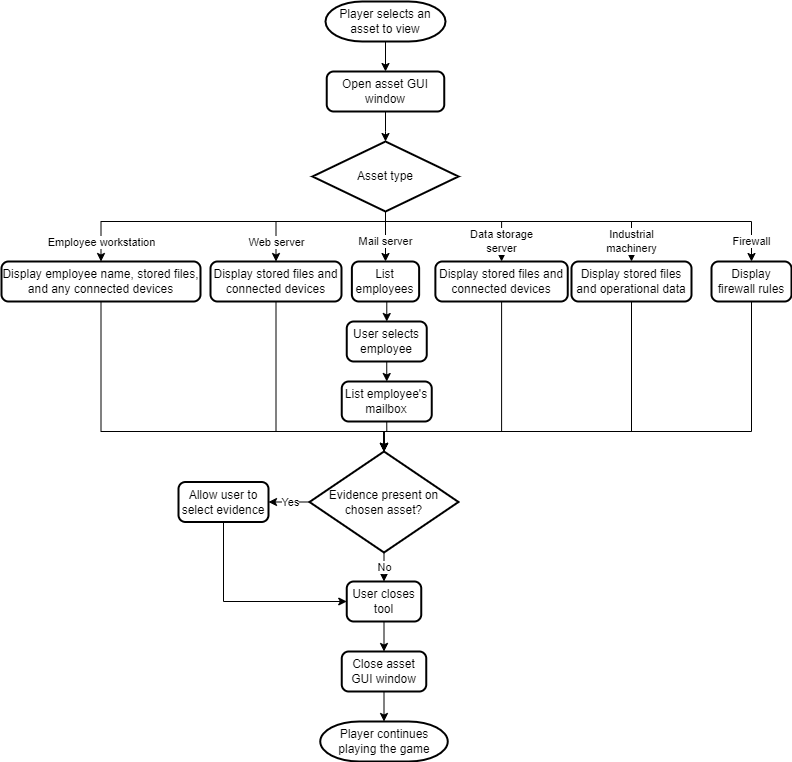

The diagram above was exported from draw.io. Its source (the exported page's mxGraphModel, read from the mxfile embedded in the PNG):
<mxGraphModel dx="1393" dy="766" grid="1" gridSize="10" guides="1" tooltips="1" connect="1" arrows="1" fold="1" page="1" pageScale="1" pageWidth="827" pageHeight="1169" math="0" shadow="0">
  <root>
    <mxCell id="WIyWlLk6GJQsqaUBKTNV-0" />
    <mxCell id="WIyWlLk6GJQsqaUBKTNV-1" parent="WIyWlLk6GJQsqaUBKTNV-0" />
    <mxCell id="xvh1IbvyeFLGpiJa8utu-2" style="edgeStyle=orthogonalEdgeStyle;rounded=0;orthogonalLoop=1;jettySize=auto;html=1;exitX=0.5;exitY=1;exitDx=0;exitDy=0;exitPerimeter=0;entryX=0.5;entryY=0;entryDx=0;entryDy=0;" parent="WIyWlLk6GJQsqaUBKTNV-1" source="xvh1IbvyeFLGpiJa8utu-0" target="xvh1IbvyeFLGpiJa8utu-1" edge="1">
      <mxGeometry relative="1" as="geometry" />
    </mxCell>
    <mxCell id="xvh1IbvyeFLGpiJa8utu-0" value="Player selects an asset to view" style="strokeWidth=2;html=1;shape=mxgraph.flowchart.terminator;whiteSpace=wrap;" parent="WIyWlLk6GJQsqaUBKTNV-1" vertex="1">
      <mxGeometry x="354" y="40" width="120" height="40" as="geometry" />
    </mxCell>
    <mxCell id="xvh1IbvyeFLGpiJa8utu-6" style="edgeStyle=orthogonalEdgeStyle;rounded=0;orthogonalLoop=1;jettySize=auto;html=1;" parent="WIyWlLk6GJQsqaUBKTNV-1" source="xvh1IbvyeFLGpiJa8utu-1" edge="1">
      <mxGeometry relative="1" as="geometry">
        <mxPoint x="414" y="180" as="targetPoint" />
      </mxGeometry>
    </mxCell>
    <mxCell id="xvh1IbvyeFLGpiJa8utu-1" value="Open asset GUI window" style="rounded=1;whiteSpace=wrap;html=1;absoluteArcSize=1;arcSize=14;strokeWidth=2;" parent="WIyWlLk6GJQsqaUBKTNV-1" vertex="1">
      <mxGeometry x="355.24" y="110" width="117.51" height="40" as="geometry" />
    </mxCell>
    <mxCell id="xvh1IbvyeFLGpiJa8utu-13" value="Web server" style="edgeStyle=orthogonalEdgeStyle;rounded=0;orthogonalLoop=1;jettySize=auto;html=1;exitX=0.5;exitY=1;exitDx=0;exitDy=0;exitPerimeter=0;entryX=0.5;entryY=0;entryDx=0;entryDy=0;" parent="WIyWlLk6GJQsqaUBKTNV-1" source="xvh1IbvyeFLGpiJa8utu-7" target="xvh1IbvyeFLGpiJa8utu-12" edge="1">
      <mxGeometry x="0.7492" relative="1" as="geometry">
        <mxPoint y="1" as="offset" />
        <Array as="points">
          <mxPoint x="414" y="260" />
          <mxPoint x="305" y="260" />
        </Array>
      </mxGeometry>
    </mxCell>
    <mxCell id="xvh1IbvyeFLGpiJa8utu-25" value="Industrial&lt;br&gt;machinery" style="edgeStyle=orthogonalEdgeStyle;rounded=0;orthogonalLoop=1;jettySize=auto;html=1;exitX=0.5;exitY=1;exitDx=0;exitDy=0;exitPerimeter=0;entryX=0.5;entryY=0;entryDx=0;entryDy=0;" parent="WIyWlLk6GJQsqaUBKTNV-1" source="xvh1IbvyeFLGpiJa8utu-7" target="xvh1IbvyeFLGpiJa8utu-24" edge="1">
      <mxGeometry x="0.8649" relative="1" as="geometry">
        <mxPoint as="offset" />
        <Array as="points">
          <mxPoint x="414" y="260" />
          <mxPoint x="660" y="260" />
        </Array>
      </mxGeometry>
    </mxCell>
    <mxCell id="xvh1IbvyeFLGpiJa8utu-27" value="Employee workstation" style="edgeStyle=orthogonalEdgeStyle;rounded=0;orthogonalLoop=1;jettySize=auto;html=1;exitX=0.5;exitY=1;exitDx=0;exitDy=0;exitPerimeter=0;entryX=0.5;entryY=0;entryDx=0;entryDy=0;" parent="WIyWlLk6GJQsqaUBKTNV-1" source="xvh1IbvyeFLGpiJa8utu-7" target="xvh1IbvyeFLGpiJa8utu-8" edge="1">
      <mxGeometry x="0.8804" relative="1" as="geometry">
        <mxPoint y="1" as="offset" />
        <Array as="points">
          <mxPoint x="414" y="260" />
          <mxPoint x="129" y="260" />
        </Array>
        <mxPoint x="120" y="240" as="targetPoint" />
      </mxGeometry>
    </mxCell>
    <mxCell id="xvh1IbvyeFLGpiJa8utu-30" value="Firewall" style="edgeStyle=orthogonalEdgeStyle;rounded=0;orthogonalLoop=1;jettySize=auto;html=1;exitX=0.5;exitY=1;exitDx=0;exitDy=0;exitPerimeter=0;entryX=0.5;entryY=0;entryDx=0;entryDy=0;" parent="WIyWlLk6GJQsqaUBKTNV-1" source="xvh1IbvyeFLGpiJa8utu-7" target="xvh1IbvyeFLGpiJa8utu-29" edge="1">
      <mxGeometry x="0.9038" relative="1" as="geometry">
        <mxPoint as="offset" />
        <Array as="points">
          <mxPoint x="414" y="260" />
          <mxPoint x="780" y="260" />
        </Array>
      </mxGeometry>
    </mxCell>
    <mxCell id="xvh1IbvyeFLGpiJa8utu-32" value="Data storage&lt;br&gt;server" style="edgeStyle=orthogonalEdgeStyle;rounded=0;orthogonalLoop=1;jettySize=auto;html=1;exitX=0.5;exitY=1;exitDx=0;exitDy=0;exitPerimeter=0;entryX=0.5;entryY=0;entryDx=0;entryDy=0;" parent="WIyWlLk6GJQsqaUBKTNV-1" source="xvh1IbvyeFLGpiJa8utu-7" target="xvh1IbvyeFLGpiJa8utu-22" edge="1">
      <mxGeometry x="0.7592" relative="1" as="geometry">
        <mxPoint as="offset" />
        <Array as="points">
          <mxPoint x="414" y="260" />
          <mxPoint x="530" y="260" />
        </Array>
      </mxGeometry>
    </mxCell>
    <mxCell id="WGiI-PMBvb9qcAnZuSAg-1" value="Mail server" style="edgeStyle=orthogonalEdgeStyle;rounded=0;orthogonalLoop=1;jettySize=auto;html=1;exitX=0.5;exitY=1;exitDx=0;exitDy=0;exitPerimeter=0;entryX=0.5;entryY=0;entryDx=0;entryDy=0;" parent="WIyWlLk6GJQsqaUBKTNV-1" source="xvh1IbvyeFLGpiJa8utu-7" target="xvh1IbvyeFLGpiJa8utu-14" edge="1">
      <mxGeometry x="0.2" relative="1" as="geometry">
        <mxPoint as="offset" />
      </mxGeometry>
    </mxCell>
    <mxCell id="xvh1IbvyeFLGpiJa8utu-7" value="Asset type" style="strokeWidth=2;html=1;shape=mxgraph.flowchart.decision;whiteSpace=wrap;" parent="WIyWlLk6GJQsqaUBKTNV-1" vertex="1">
      <mxGeometry x="341" y="180" width="146" height="70" as="geometry" />
    </mxCell>
    <mxCell id="xvh1IbvyeFLGpiJa8utu-57" style="edgeStyle=orthogonalEdgeStyle;rounded=0;orthogonalLoop=1;jettySize=auto;html=1;entryX=0.5;entryY=0;entryDx=0;entryDy=0;entryPerimeter=0;exitX=0.5;exitY=1;exitDx=0;exitDy=0;" parent="WIyWlLk6GJQsqaUBKTNV-1" source="xvh1IbvyeFLGpiJa8utu-8" target="xvh1IbvyeFLGpiJa8utu-49" edge="1">
      <mxGeometry relative="1" as="geometry">
        <Array as="points">
          <mxPoint x="130" y="470" />
          <mxPoint x="413" y="470" />
        </Array>
      </mxGeometry>
    </mxCell>
    <mxCell id="xvh1IbvyeFLGpiJa8utu-8" value="Display employee name, stored files, and any connected devices" style="rounded=1;whiteSpace=wrap;html=1;absoluteArcSize=1;arcSize=14;strokeWidth=2;" parent="WIyWlLk6GJQsqaUBKTNV-1" vertex="1">
      <mxGeometry x="30" y="300" width="199" height="40" as="geometry" />
    </mxCell>
    <mxCell id="xvh1IbvyeFLGpiJa8utu-56" style="edgeStyle=orthogonalEdgeStyle;rounded=0;orthogonalLoop=1;jettySize=auto;html=1;entryX=0.5;entryY=0;entryDx=0;entryDy=0;entryPerimeter=0;exitX=0.5;exitY=1;exitDx=0;exitDy=0;" parent="WIyWlLk6GJQsqaUBKTNV-1" source="xvh1IbvyeFLGpiJa8utu-12" target="xvh1IbvyeFLGpiJa8utu-49" edge="1">
      <mxGeometry relative="1" as="geometry">
        <Array as="points">
          <mxPoint x="305" y="470" />
          <mxPoint x="413" y="470" />
        </Array>
      </mxGeometry>
    </mxCell>
    <mxCell id="xvh1IbvyeFLGpiJa8utu-12" value="Display stored files and connected devices" style="rounded=1;whiteSpace=wrap;html=1;absoluteArcSize=1;arcSize=14;strokeWidth=2;" parent="WIyWlLk6GJQsqaUBKTNV-1" vertex="1">
      <mxGeometry x="239" y="300" width="131" height="40" as="geometry" />
    </mxCell>
    <mxCell id="xvh1IbvyeFLGpiJa8utu-19" style="edgeStyle=orthogonalEdgeStyle;rounded=0;orthogonalLoop=1;jettySize=auto;html=1;exitX=0.5;exitY=1;exitDx=0;exitDy=0;entryX=0.5;entryY=0;entryDx=0;entryDy=0;" parent="WIyWlLk6GJQsqaUBKTNV-1" source="xvh1IbvyeFLGpiJa8utu-14" target="xvh1IbvyeFLGpiJa8utu-16" edge="1">
      <mxGeometry relative="1" as="geometry" />
    </mxCell>
    <mxCell id="xvh1IbvyeFLGpiJa8utu-14" value="List employees" style="rounded=1;whiteSpace=wrap;html=1;absoluteArcSize=1;arcSize=14;strokeWidth=2;" parent="WIyWlLk6GJQsqaUBKTNV-1" vertex="1">
      <mxGeometry x="380.38" y="300" width="67.25" height="40" as="geometry" />
    </mxCell>
    <mxCell id="xvh1IbvyeFLGpiJa8utu-20" style="edgeStyle=orthogonalEdgeStyle;rounded=0;orthogonalLoop=1;jettySize=auto;html=1;exitX=0.5;exitY=1;exitDx=0;exitDy=0;entryX=0.5;entryY=0;entryDx=0;entryDy=0;" parent="WIyWlLk6GJQsqaUBKTNV-1" source="xvh1IbvyeFLGpiJa8utu-16" target="xvh1IbvyeFLGpiJa8utu-17" edge="1">
      <mxGeometry relative="1" as="geometry" />
    </mxCell>
    <mxCell id="xvh1IbvyeFLGpiJa8utu-16" value="User selects employee" style="rounded=1;whiteSpace=wrap;html=1;absoluteArcSize=1;arcSize=14;strokeWidth=2;" parent="WIyWlLk6GJQsqaUBKTNV-1" vertex="1">
      <mxGeometry x="375.25" y="360" width="80" height="40" as="geometry" />
    </mxCell>
    <mxCell id="xvh1IbvyeFLGpiJa8utu-53" style="edgeStyle=orthogonalEdgeStyle;rounded=0;orthogonalLoop=1;jettySize=auto;html=1;exitX=0.5;exitY=1;exitDx=0;exitDy=0;entryX=0.5;entryY=0;entryDx=0;entryDy=0;entryPerimeter=0;" parent="WIyWlLk6GJQsqaUBKTNV-1" source="xvh1IbvyeFLGpiJa8utu-17" target="xvh1IbvyeFLGpiJa8utu-49" edge="1">
      <mxGeometry relative="1" as="geometry">
        <Array as="points">
          <mxPoint x="415" y="470" />
          <mxPoint x="413" y="470" />
        </Array>
      </mxGeometry>
    </mxCell>
    <mxCell id="xvh1IbvyeFLGpiJa8utu-17" value="List employee's mailbox" style="rounded=1;whiteSpace=wrap;html=1;absoluteArcSize=1;arcSize=14;strokeWidth=2;" parent="WIyWlLk6GJQsqaUBKTNV-1" vertex="1">
      <mxGeometry x="370.25" y="420" width="90" height="40" as="geometry" />
    </mxCell>
    <mxCell id="xvh1IbvyeFLGpiJa8utu-18" style="edgeStyle=orthogonalEdgeStyle;rounded=0;orthogonalLoop=1;jettySize=auto;html=1;exitX=0.5;exitY=1;exitDx=0;exitDy=0;" parent="WIyWlLk6GJQsqaUBKTNV-1" source="xvh1IbvyeFLGpiJa8utu-16" target="xvh1IbvyeFLGpiJa8utu-16" edge="1">
      <mxGeometry relative="1" as="geometry" />
    </mxCell>
    <mxCell id="xvh1IbvyeFLGpiJa8utu-58" style="edgeStyle=orthogonalEdgeStyle;rounded=0;orthogonalLoop=1;jettySize=auto;html=1;entryX=0.5;entryY=0;entryDx=0;entryDy=0;entryPerimeter=0;" parent="WIyWlLk6GJQsqaUBKTNV-1" source="xvh1IbvyeFLGpiJa8utu-22" target="xvh1IbvyeFLGpiJa8utu-49" edge="1">
      <mxGeometry relative="1" as="geometry">
        <Array as="points">
          <mxPoint x="463" y="470" />
          <mxPoint x="413" y="470" />
          <mxPoint x="413" y="545" />
        </Array>
      </mxGeometry>
    </mxCell>
    <mxCell id="xvh1IbvyeFLGpiJa8utu-22" value="Display stored files and connected devices" style="rounded=1;whiteSpace=wrap;html=1;absoluteArcSize=1;arcSize=14;strokeWidth=2;" parent="WIyWlLk6GJQsqaUBKTNV-1" vertex="1">
      <mxGeometry x="463.88" y="300" width="132.37" height="40" as="geometry" />
    </mxCell>
    <mxCell id="xvh1IbvyeFLGpiJa8utu-24" value="Display stored files and operational data" style="rounded=1;whiteSpace=wrap;html=1;absoluteArcSize=1;arcSize=14;strokeWidth=2;" parent="WIyWlLk6GJQsqaUBKTNV-1" vertex="1">
      <mxGeometry x="600" y="300" width="120" height="40" as="geometry" />
    </mxCell>
    <mxCell id="xvh1IbvyeFLGpiJa8utu-59" style="edgeStyle=orthogonalEdgeStyle;rounded=0;orthogonalLoop=1;jettySize=auto;html=1;entryX=0.5;entryY=0;entryDx=0;entryDy=0;entryPerimeter=0;exitX=0.5;exitY=1;exitDx=0;exitDy=0;" parent="WIyWlLk6GJQsqaUBKTNV-1" source="xvh1IbvyeFLGpiJa8utu-24" target="xvh1IbvyeFLGpiJa8utu-49" edge="1">
      <mxGeometry relative="1" as="geometry">
        <Array as="points">
          <mxPoint x="660" y="470" />
          <mxPoint x="413" y="470" />
        </Array>
        <mxPoint x="610" y="320" as="sourcePoint" />
      </mxGeometry>
    </mxCell>
    <mxCell id="xvh1IbvyeFLGpiJa8utu-60" style="edgeStyle=orthogonalEdgeStyle;rounded=0;orthogonalLoop=1;jettySize=auto;html=1;entryX=0.5;entryY=0;entryDx=0;entryDy=0;entryPerimeter=0;exitX=0.5;exitY=1;exitDx=0;exitDy=0;" parent="WIyWlLk6GJQsqaUBKTNV-1" source="xvh1IbvyeFLGpiJa8utu-29" target="xvh1IbvyeFLGpiJa8utu-49" edge="1">
      <mxGeometry relative="1" as="geometry">
        <Array as="points">
          <mxPoint x="780" y="470" />
          <mxPoint x="413" y="470" />
        </Array>
      </mxGeometry>
    </mxCell>
    <mxCell id="xvh1IbvyeFLGpiJa8utu-29" value="Display firewall rules" style="rounded=1;whiteSpace=wrap;html=1;absoluteArcSize=1;arcSize=14;strokeWidth=2;" parent="WIyWlLk6GJQsqaUBKTNV-1" vertex="1">
      <mxGeometry x="740" y="300" width="80" height="40" as="geometry" />
    </mxCell>
    <mxCell id="xvh1IbvyeFLGpiJa8utu-47" value="Yes" style="edgeStyle=orthogonalEdgeStyle;rounded=0;orthogonalLoop=1;jettySize=auto;html=1;exitX=0;exitY=0.5;exitDx=0;exitDy=0;exitPerimeter=0;entryX=1;entryY=0.5;entryDx=0;entryDy=0;" parent="WIyWlLk6GJQsqaUBKTNV-1" source="xvh1IbvyeFLGpiJa8utu-49" target="xvh1IbvyeFLGpiJa8utu-51" edge="1">
      <mxGeometry x="-0.0739" relative="1" as="geometry">
        <mxPoint as="offset" />
      </mxGeometry>
    </mxCell>
    <mxCell id="xvh1IbvyeFLGpiJa8utu-48" value="No" style="edgeStyle=orthogonalEdgeStyle;rounded=0;orthogonalLoop=1;jettySize=auto;html=1;exitX=0.5;exitY=1;exitDx=0;exitDy=0;exitPerimeter=0;entryX=0.5;entryY=0;entryDx=0;entryDy=0;" parent="WIyWlLk6GJQsqaUBKTNV-1" source="xvh1IbvyeFLGpiJa8utu-49" target="xvh1IbvyeFLGpiJa8utu-52" edge="1">
      <mxGeometry relative="1" as="geometry" />
    </mxCell>
    <mxCell id="xvh1IbvyeFLGpiJa8utu-49" value="Evidence present on chosen asset?" style="strokeWidth=2;html=1;shape=mxgraph.flowchart.decision;whiteSpace=wrap;" parent="WIyWlLk6GJQsqaUBKTNV-1" vertex="1">
      <mxGeometry x="338" y="490" width="149" height="101" as="geometry" />
    </mxCell>
    <mxCell id="xvh1IbvyeFLGpiJa8utu-50" style="edgeStyle=orthogonalEdgeStyle;rounded=0;orthogonalLoop=1;jettySize=auto;html=1;exitX=0.5;exitY=1;exitDx=0;exitDy=0;entryX=0;entryY=0.5;entryDx=0;entryDy=0;" parent="WIyWlLk6GJQsqaUBKTNV-1" source="xvh1IbvyeFLGpiJa8utu-51" target="xvh1IbvyeFLGpiJa8utu-52" edge="1">
      <mxGeometry relative="1" as="geometry" />
    </mxCell>
    <mxCell id="xvh1IbvyeFLGpiJa8utu-51" value="Allow user to select evidence" style="rounded=1;whiteSpace=wrap;html=1;absoluteArcSize=1;arcSize=14;strokeWidth=2;" parent="WIyWlLk6GJQsqaUBKTNV-1" vertex="1">
      <mxGeometry x="207" y="520.5" width="90" height="40" as="geometry" />
    </mxCell>
    <mxCell id="xvh1IbvyeFLGpiJa8utu-67" style="edgeStyle=orthogonalEdgeStyle;rounded=0;orthogonalLoop=1;jettySize=auto;html=1;exitX=0.5;exitY=1;exitDx=0;exitDy=0;entryX=0.5;entryY=0;entryDx=0;entryDy=0;" parent="WIyWlLk6GJQsqaUBKTNV-1" source="xvh1IbvyeFLGpiJa8utu-52" target="xvh1IbvyeFLGpiJa8utu-65" edge="1">
      <mxGeometry relative="1" as="geometry" />
    </mxCell>
    <mxCell id="xvh1IbvyeFLGpiJa8utu-52" value="User closes tool" style="rounded=1;whiteSpace=wrap;html=1;absoluteArcSize=1;arcSize=14;strokeWidth=2;" parent="WIyWlLk6GJQsqaUBKTNV-1" vertex="1">
      <mxGeometry x="375.25" y="620" width="74.5" height="40" as="geometry" />
    </mxCell>
    <mxCell id="xvh1IbvyeFLGpiJa8utu-68" style="edgeStyle=orthogonalEdgeStyle;rounded=0;orthogonalLoop=1;jettySize=auto;html=1;exitX=0.5;exitY=1;exitDx=0;exitDy=0;entryX=0.5;entryY=0;entryDx=0;entryDy=0;entryPerimeter=0;" parent="WIyWlLk6GJQsqaUBKTNV-1" source="xvh1IbvyeFLGpiJa8utu-65" target="xvh1IbvyeFLGpiJa8utu-66" edge="1">
      <mxGeometry relative="1" as="geometry" />
    </mxCell>
    <mxCell id="xvh1IbvyeFLGpiJa8utu-65" value="Close asset GUI window" style="rounded=1;whiteSpace=wrap;html=1;absoluteArcSize=1;arcSize=14;strokeWidth=2;" parent="WIyWlLk6GJQsqaUBKTNV-1" vertex="1">
      <mxGeometry x="370.25" y="690" width="84.5" height="40" as="geometry" />
    </mxCell>
    <mxCell id="xvh1IbvyeFLGpiJa8utu-66" value="Player continues playing the game" style="strokeWidth=2;html=1;shape=mxgraph.flowchart.terminator;whiteSpace=wrap;" parent="WIyWlLk6GJQsqaUBKTNV-1" vertex="1">
      <mxGeometry x="348.75" y="760" width="127.5" height="40" as="geometry" />
    </mxCell>
  </root>
</mxGraphModel>